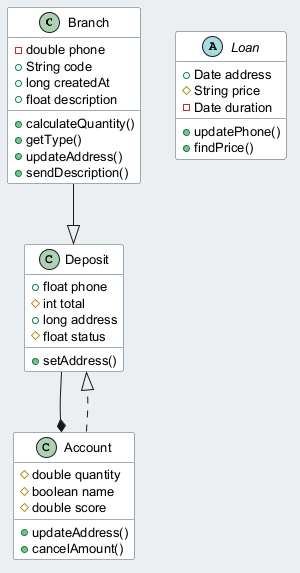

The diagram above was rendered by PlantUML. Its source (embedded in the PNG):
@startuml
skinparam backgroundColor #ECEFF1
skinparam classBackgroundColor #FFFFFF
skinparam classBorderColor #455A64
skinparam defaultFontSize 13
class Branch {
  -double phone
  +String code
  +long createdAt
  +float description
  +calculateQuantity()
  +getType()
  +updateAddress()
  +sendDescription()
}
class Deposit {
  +float phone
  #int total
  +long address
  #float status
  +setAddress()
}
abstract class Loan {
  +Date address
  #String price
  -Date duration
  +updatePhone()
  +findPrice()
}
class Account {
  #double quantity
  #boolean name
  #double score
  +updateAddress()
  +cancelAmount()
}
Branch --|> Deposit
Deposit --* Account
Account ..|> Deposit
@enduml